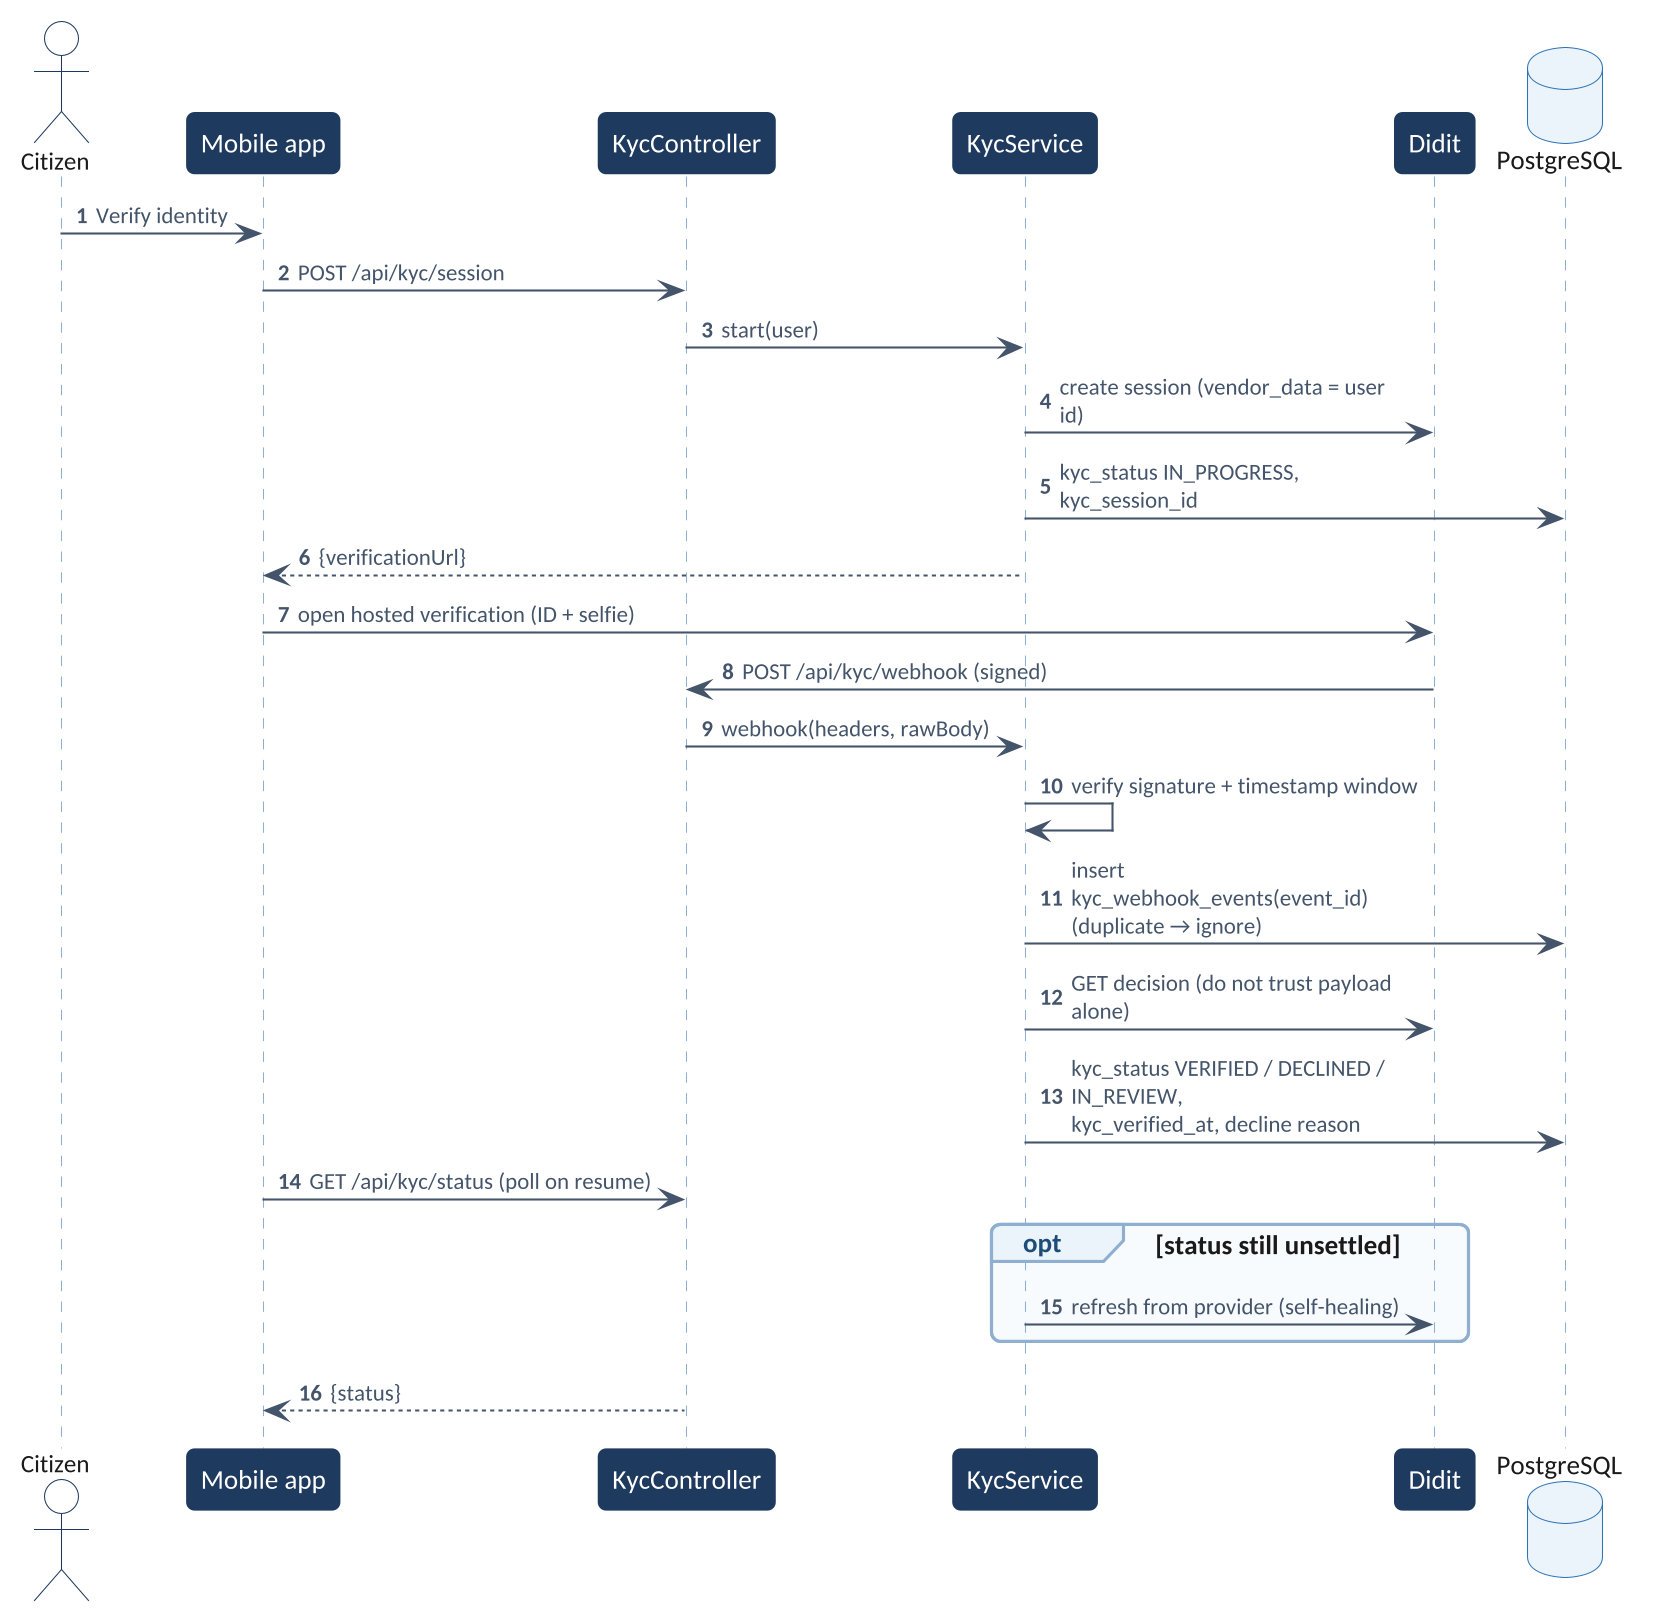

The diagram above was rendered by PlantUML. Its source (embedded in the PNG):
@startuml
!include theme.iuml
skinparam maxMessageSize 170
skinparam sequenceMessageAlign left
autonumber
actor "Citizen" as C
participant "Mobile app" as A
participant "KycController" as KC
participant "KycService" as KS
participant "Didit" as DI
database "PostgreSQL" as DB
C -> A : Verify identity
A -> KC : POST /api/kyc/session
KC -> KS : start(user)
KS -> DI : create session (vendor_data = user id)
KS -> DB : kyc_status IN_PROGRESS, kyc_session_id
KS --> A : {verificationUrl}
A -> DI : open hosted verification (ID + selfie)
DI -> KC : POST /api/kyc/webhook (signed)
KC -> KS : webhook(headers, rawBody)
KS -> KS : verify signature + timestamp window
KS -> DB : insert kyc_webhook_events(event_id)\n(duplicate → ignore)
KS -> DI : GET decision (do not trust payload alone)
KS -> DB : kyc_status VERIFIED / DECLINED / IN_REVIEW,\nkyc_verified_at, decline reason
A -> KC : GET /api/kyc/status (poll on resume)
opt status still unsettled
  KS -> DI : refresh from provider (self-healing)
end
KC --> A : {status}
@enduml